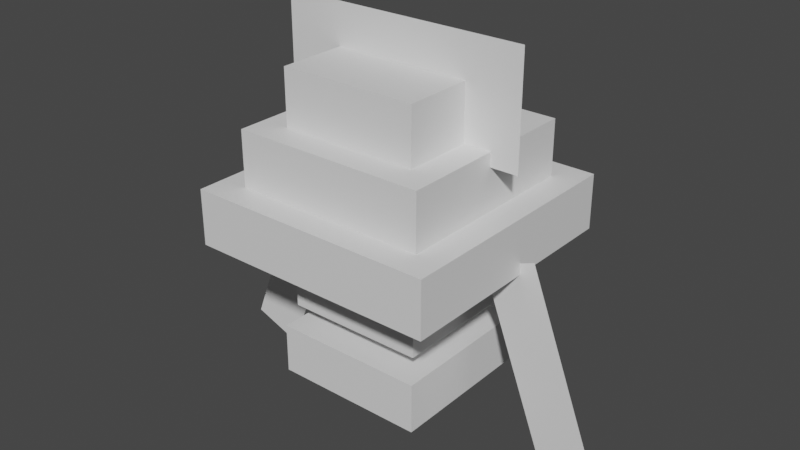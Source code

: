 # Source: inkay.blend  (saved by Blender 2.81.16; exported with 4.5.12 LTS)
import bpy
from mathutils import Matrix  # noqa: F401  (used for matrix-valued properties, if any)

bpy.ops.wm.read_factory_settings(use_empty=True)
scene = bpy.context.scene
scene.name = 'Scene'

# ---- collections
col_collection = bpy.data.collections.new('Collection'); scene.collection.children.link(col_collection)

# ---- materials (node trees are filled in below, after node groups)
mat_default_obj = bpy.data.materials.new('Default OBJ')
mat_default_obj.use_transparent_shadow = False

# ---- material node trees
mat_default_obj.use_nodes = True; mat_default_obj.node_tree.nodes.clear()
_N = mat_default_obj.node_tree.nodes; _L = mat_default_obj.node_tree.links
n0 = _N.new('ShaderNodeOutputMaterial'); n0.name = 'Material Output'; n0.location = (300, 300)
n1 = _N.new('ShaderNodeBsdfPrincipled'); n1.name = 'Principled BSDF'; n1.location = (10, 300)
n1.distribution = 'GGX'
n1.subsurface_method = 'BURLEY'
n1.inputs[3].default_value = 1.45
n1.inputs[27].default_value = (0.0, 0.0, 0.0, 1.0)
n1.inputs[28].default_value = 1.0
_L.new(n1.outputs[0], n0.inputs[0])
n0.is_active_output = True

# ---- world
world_world = bpy.data.worlds.new('World'); scene.world = world_world
world_world.use_nodes = True; world_world.node_tree.nodes.clear()
_N = world_world.node_tree.nodes; _L = world_world.node_tree.links
n0 = _N.new('ShaderNodeOutputWorld'); n0.name = 'World Output'; n0.location = (300, 300)
n1 = _N.new('ShaderNodeBackground'); n1.name = 'Background'; n1.location = (10, 300)
n1.inputs[0].default_value = (0.05088, 0.05088, 0.05088, 1.0)
_L.new(n1.outputs[0], n0.inputs[0])
n0.is_active_output = True
world_world.color = (0.05088, 0.05088, 0.05088)
world_world.use_sun_shadow = False
world_world.sun_shadow_jitter_overblur = 0.0

# ---- meshes
me_left_arm = bpy.data.meshes.new('Left_arm')
me_left_arm.from_pydata([(-0.4684, -0.7275, -0.025), (-0.3516, -0.7721, -0.025), (-0.1957, -0.3633, -0.025), (-0.3125, -0.3187, -0.025)], [], [(1, 0, 3, 2)])
_uv = me_left_arm.uv_layers.new(name='UVMap')
_uv.uv.foreach_set('vector', [0.3438, 0.7812, 0.375, 0.7812, 0.375, 1.0, 0.3438, 1.0])
me_left_arm.materials.append(mat_default_obj)
me_left_arm.use_remesh_fix_poles = True
me_left_arm.use_remesh_preserve_attributes = False
me_left_arm.use_mirror_vertex_groups = False
me_left_arm.update()
me_right_arm = bpy.data.meshes.new('Right_arm')
me_right_arm.from_pydata([(0.4684, -0.7275, -0.025), (0.3516, -0.7721, -0.025), (0.1957, -0.3633, -0.025), (0.3125, -0.3187, -0.025)], [], [(1, 0, 3, 2)])
_uv = me_right_arm.uv_layers.new(name='UVMap')
_uv.uv.foreach_set('vector', [0.3438, 0.7812, 0.375, 0.7812, 0.375, 1.0, 0.3438, 1.0])
me_right_arm.materials.append(mat_default_obj)
me_right_arm.use_remesh_fix_poles = True
me_right_arm.use_remesh_preserve_attributes = False
me_right_arm.use_mirror_vertex_groups = False
me_right_arm.update()
me_tentacles = bpy.data.meshes.new('Tentacles')
me_tentacles.from_pydata([(0.175, -0.6687, -0.1688), (-0.1688, -0.6687, -0.1688), (-0.1688, -0.5562, -0.1688), (0.175, -0.5562, -0.1688), (-0.1688, -0.6687, 0.175), (0.175, -0.6687, 0.175), (0.175, -0.5562, 0.175), (-0.1688, -0.5562, 0.175)], [], [(0, 1, 2, 3), (4, 5, 6, 7), (3, 2, 7, 6), (5, 4, 1, 0), (5, 0, 3, 6), (1, 4, 7, 2)])
_uv = me_tentacles.uv_layers.new(name='UVMap')
_uv.uv.foreach_set('vector', [0.4531, 0.8125, 0.5312, 0.8125, 0.5312, 0.8438, 0.4531, 0.8438, 0.6094, 0.8125, 0.6875, 0.8125, 0.6875, 0.8438, 0.6094, 0.8438, 0.4531, 0.8438, 0.5312, 0.8438, 0.5312, 1.0, 0.4531, 1.0, 0.5312, 0.8438, 0.6094, 0.8438, 0.6094, 1.0, 0.5312, 1.0, 0.375, 0.8125, 0.4531, 0.8125, 0.4531, 0.8438, 0.375, 0.8438, 0.5312, 0.8125, 0.6094, 0.8125, 0.6094, 0.8438, 0.5312, 0.8438])
me_tentacles.materials.append(mat_default_obj)
me_tentacles.use_remesh_fix_poles = True
me_tentacles.use_remesh_preserve_attributes = False
me_tentacles.use_mirror_vertex_groups = False
me_tentacles.update()
me_bodyhead = bpy.data.meshes.new('BodyHead')
me_bodyhead.from_pydata([(0.1625, -0.5063, -0.1562), (-0.15, -0.5063, -0.1562), (-0.15, -0.4062, -0.1562), (0.1625, -0.4062, -0.1562), (-0.15, -0.5063, 0.1562), (0.1625, -0.5063, 0.1562), (0.1625, -0.4062, 0.1562), (-0.15, -0.4062, 0.1562)], [], [(0, 1, 2, 3), (4, 5, 6, 7), (3, 2, 7, 6), (5, 4, 1, 0), (5, 0, 3, 6), (1, 4, 7, 2)])
_uv = me_bodyhead.uv_layers.new(name='UVMap')
_uv.uv.foreach_set('vector', [0.07812, 0.7812, 0.1562, 0.7812, 0.1562, 0.8438, 0.07812, 0.8438, 0.2344, 0.7812, 0.3125, 0.7812, 0.3125, 0.8438, 0.2344, 0.8438, 0.07812, 0.8438, 0.1562, 0.8438, 0.1562, 1.0, 0.07812, 1.0, 0.1562, 0.8438, 0.2344, 0.8438, 0.2344, 1.0, 0.1562, 1.0, 0.0, 0.7812, 0.07812, 0.7812, 0.07812, 0.8438, 0.0, 0.8438, 0.1562, 0.7812, 0.2344, 0.7812, 0.2344, 0.8438, 0.1562, 0.8438])
me_bodyhead.materials.append(mat_default_obj)
me_bodyhead.use_remesh_fix_poles = True
me_bodyhead.use_remesh_preserve_attributes = False
me_bodyhead.use_mirror_vertex_groups = False
me_bodyhead.update()
me_top_hat = bpy.data.meshes.new('Top_Hat')
me_top_hat.from_pydata([(0.2812, -0.1375, 0.0), (-0.2875, -0.1375, 0.0), (-0.2875, 0.1125, 0.0), (0.2812, 0.1125, 0.0)], [], [(1, 0, 3, 2)])
_uv = me_top_hat.uv_layers.new(name='UVMap')
_uv.uv.foreach_set('vector', [0.1094, 0.6562, 0.2188, 0.6562, 0.2188, 0.7812, 0.1094, 0.7812])
me_top_hat.materials.append(mat_default_obj)
me_top_hat.use_remesh_fix_poles = True
me_top_hat.use_remesh_preserve_attributes = False
me_top_hat.use_mirror_vertex_groups = False
me_top_hat.update()
me_hat = bpy.data.meshes.new('Hat')
me_hat.from_pydata([(0.2812, -0.3562, -0.2812), (-0.2812, -0.3562, -0.2812), (-0.2812, -0.2313, -0.2812), (0.2812, -0.2313, -0.2812), (-0.2812, -0.3562, 0.2812), (0.2812, -0.3562, 0.2812), (0.2812, -0.2313, 0.2812), (-0.2812, -0.2313, 0.2812)], [], [(0, 1, 2, 3), (4, 5, 6, 7), (3, 2, 7, 6), (5, 4, 1, 0), (5, 0, 3, 6), (1, 4, 7, 2)])
_uv = me_hat.uv_layers.new(name='UVMap')
_uv.uv.foreach_set('vector', [0.5781, 0.0, 0.7188, 0.0, 0.7188, 0.0625, 0.5781, 0.0625, 0.8594, 0.0, 1.0, 0.0, 1.0, 0.0625, 0.8594, 0.0625, 0.5781, 0.0625, 0.7188, 0.0625, 0.7188, 0.3438, 0.5781, 0.3438, 0.7188, 0.0625, 0.8594, 0.0625, 0.8594, 0.3438, 0.7188, 0.3438, 0.4375, 0.0, 0.5781, 0.0, 0.5781, 0.0625, 0.4375, 0.0625, 0.7188, 0.0, 0.8594, 0.0, 0.8594, 0.0625, 0.7188, 0.0625])
me_hat.materials.append(mat_default_obj)
me_hat.use_remesh_fix_poles = True
me_hat.use_remesh_preserve_attributes = False
me_hat.use_mirror_vertex_groups = False
me_hat.update()
me_hat_1 = bpy.data.meshes.new('Hat 1')
me_hat_1.from_pydata([(0.2188, -0.2313, -0.2188), (-0.2188, -0.2313, -0.2188), (-0.2188, -0.1063, -0.2188), (0.2188, -0.1063, -0.2188), (-0.2188, -0.2313, 0.2188), (0.2188, -0.2313, 0.2188), (0.2188, -0.1063, 0.2188), (-0.2188, -0.1063, 0.2188)], [], [(0, 1, 2, 3), (4, 5, 6, 7), (3, 2, 7, 6), (5, 4, 1, 0), (5, 0, 3, 6), (1, 4, 7, 2)])
_uv = me_hat_1.uv_layers.new(name='UVMap')
_uv.uv.foreach_set('vector', [0.6406, 0.0, 0.75, 0.0, 0.75, 0.0625, 0.6406, 0.0625, 0.8594, 0.0, 0.9688, 0.0, 0.9688, 0.0625, 0.8594, 0.0625, 0.6406, 0.0625, 0.75, 0.0625, 0.75, 0.2812, 0.6406, 0.2812, 0.75, 0.0625, 0.8594, 0.0625, 0.8594, 0.2812, 0.75, 0.2812, 0.5312, 0.0, 0.6406, 0.0, 0.6406, 0.0625, 0.5312, 0.0625, 0.75, 0.0, 0.8594, 0.0, 0.8594, 0.0625, 0.75, 0.0625])
me_hat_1.materials.append(mat_default_obj)
me_hat_1.use_remesh_fix_poles = True
me_hat_1.use_remesh_preserve_attributes = False
me_hat_1.use_mirror_vertex_groups = False
me_hat_1.update()
me_hat_2 = bpy.data.meshes.new('Hat 2')
me_hat_2.from_pydata([(0.1562, -0.1063, -0.1562), (-0.1562, -0.1063, -0.1562), (-0.1562, 0.01875, -0.1562), (0.1562, 0.01875, -0.1562), (-0.1562, -0.1063, 0.1562), (0.1562, -0.1063, 0.1562), (0.1562, 0.01875, 0.1562), (-0.1562, 0.01875, 0.1562)], [], [(0, 1, 2, 3), (4, 5, 6, 7), (3, 2, 7, 6), (5, 4, 1, 0), (5, 0, 3, 6), (1, 4, 7, 2)])
_uv = me_hat_2.uv_layers.new(name='UVMap')
_uv.uv.foreach_set('vector', [0.7031, 0.0, 0.7812, 0.0, 0.7812, 0.0625, 0.7031, 0.0625, 0.8594, 0.0, 0.9375, 0.0, 0.9375, 0.0625, 0.8594, 0.0625, 0.7031, 0.0625, 0.7812, 0.0625, 0.7812, 0.2188, 0.7031, 0.2188, 0.7812, 0.0625, 0.8594, 0.0625, 0.8594, 0.2188, 0.7812, 0.2188, 0.625, 0.0, 0.7031, 0.0, 0.7031, 0.0625, 0.625, 0.0625, 0.7812, 0.0, 0.8594, 0.0, 0.8594, 0.0625, 0.7812, 0.0625])
me_hat_2.materials.append(mat_default_obj)
me_hat_2.use_remesh_fix_poles = True
me_hat_2.use_remesh_preserve_attributes = False
me_hat_2.use_mirror_vertex_groups = False
me_hat_2.update()
me_hat_000 = bpy.data.meshes.new('Hat.000')
me_hat_000.from_pydata([(0.2188, -0.3562, -0.2188), (-0.2188, -0.3562, -0.2188), (-0.2188, -0.2313, -0.2188), (0.2188, -0.2313, -0.2188), (-0.2188, -0.3562, 0.2188), (0.2188, -0.3562, 0.2188), (0.2188, -0.2313, 0.2188), (-0.2188, -0.2313, 0.2188)], [], [(0, 1, 2, 3), (4, 5, 6, 7), (3, 2, 7, 6), (5, 4, 1, 0), (5, 0, 3, 6), (1, 4, 7, 2)])
_uv = me_hat_000.uv_layers.new(name='UVMap')
_uv.uv.foreach_set('vector', [0.1094, 0.0, 0.2188, 0.0, 0.2188, 0.0625, 0.1094, 0.0625, 0.3281, 0.0, 0.4375, 0.0, 0.4375, 0.0625, 0.3281, 0.0625, 0.1094, 0.0625, 0.2188, 0.0625, 0.2188, 0.2812, 0.1094, 0.2812, 0.2188, 0.0625, 0.3281, 0.0625, 0.3281, 0.2812, 0.2188, 0.2812, 0.0, 0.0, 0.1094, 0.0, 0.1094, 0.0625, 0.0, 0.0625, 0.2188, 0.0, 0.3281, 0.0, 0.3281, 0.0625, 0.2188, 0.0625])
me_hat_000.materials.append(mat_default_obj)
me_hat_000.use_remesh_fix_poles = True
me_hat_000.use_remesh_preserve_attributes = False
me_hat_000.use_mirror_vertex_groups = False
me_hat_000.update()
me_hat_1_000 = bpy.data.meshes.new('Hat 1.000')
me_hat_1_000.from_pydata([(0.1875, -0.2313, -0.1875), (-0.1875, -0.2313, -0.1875), (-0.1875, -0.1063, -0.1875), (0.1875, -0.1063, -0.1875), (-0.1875, -0.2313, 0.1875), (0.1875, -0.2313, 0.1875), (0.1875, -0.1063, 0.1875), (-0.1875, -0.1063, 0.1875)], [], [(0, 1, 2, 3), (4, 5, 6, 7), (3, 2, 7, 6), (5, 4, 1, 0), (5, 0, 3, 6), (1, 4, 7, 2)])
_uv = me_hat_1_000.uv_layers.new(name='UVMap')
_uv.uv.foreach_set('vector', [0.09375, 0.2812, 0.1875, 0.2812, 0.1875, 0.3438, 0.09375, 0.3438, 0.2812, 0.2812, 0.375, 0.2812, 0.375, 0.3438, 0.2812, 0.3438, 0.09375, 0.3438, 0.1875, 0.3438, 0.1875, 0.5312, 0.09375, 0.5312, 0.1875, 0.3438, 0.2812, 0.3438, 0.2812, 0.5312, 0.1875, 0.5312, 0.0, 0.2812, 0.09375, 0.2812, 0.09375, 0.3438, 0.0, 0.3438, 0.1875, 0.2812, 0.2812, 0.2812, 0.2812, 0.3438, 0.1875, 0.3438])
me_hat_1_000.materials.append(mat_default_obj)
me_hat_1_000.use_remesh_fix_poles = True
me_hat_1_000.use_remesh_preserve_attributes = False
me_hat_1_000.use_mirror_vertex_groups = False
me_hat_1_000.update()
me_hat_2_000 = bpy.data.meshes.new('Hat 2.000')
me_hat_2_000.from_pydata([(0.125, -0.1063, -0.125), (-0.125, -0.1063, -0.125), (-0.125, 0.01875, -0.125), (0.125, 0.01875, -0.125), (-0.125, -0.1063, 0.125), (0.125, -0.1063, 0.125), (0.125, 0.01875, 0.125), (-0.125, 0.01875, 0.125)], [], [(0, 1, 2, 3), (4, 5, 6, 7), (3, 2, 7, 6), (5, 4, 1, 0), (5, 0, 3, 6), (1, 4, 7, 2)])
_uv = me_hat_2_000.uv_layers.new(name='UVMap')
_uv.uv.foreach_set('vector', [0.09375, 0.2812, 0.1562, 0.2812, 0.1562, 0.3438, 0.09375, 0.3438, 0.2188, 0.2812, 0.2812, 0.2812, 0.2812, 0.3438, 0.2188, 0.3438, 0.09375, 0.3438, 0.1562, 0.3438, 0.1562, 0.4688, 0.09375, 0.4688, 0.1562, 0.3438, 0.2188, 0.3438, 0.2188, 0.4688, 0.1562, 0.4688, 0.03125, 0.2812, 0.09375, 0.2812, 0.09375, 0.3438, 0.03125, 0.3438, 0.1562, 0.2812, 0.2188, 0.2812, 0.2188, 0.3438, 0.1562, 0.3438])
me_hat_2_000.materials.append(mat_default_obj)
me_hat_2_000.use_remesh_fix_poles = True
me_hat_2_000.use_remesh_preserve_attributes = False
me_hat_2_000.use_mirror_vertex_groups = False
me_hat_2_000.update()

# ---- objects
ob_left_arm = bpy.data.objects.new('Left_arm', me_left_arm)
ob_right_arm = bpy.data.objects.new('Right_arm', me_right_arm)
ob_tentacles = bpy.data.objects.new('Tentacles', me_tentacles)
ob_bodyhead = bpy.data.objects.new('BodyHead', me_bodyhead)
ob_top_hat = bpy.data.objects.new('Top_Hat', me_top_hat)
ob_hat = bpy.data.objects.new('Hat', me_hat)
ob_hat_1 = bpy.data.objects.new('Hat 1', me_hat_1)
ob_hat_2 = bpy.data.objects.new('Hat 2', me_hat_2)
ob_hat_000 = bpy.data.objects.new('Hat.000', me_hat_000)
ob_hat_1_000 = bpy.data.objects.new('Hat 1.000', me_hat_1_000)
ob_hat_2_000 = bpy.data.objects.new('Hat 2.000', me_hat_2_000)

# ---- transforms, parenting, visibility, modifiers, constraints
ob_left_arm.parent = ob_bodyhead
ob_left_arm.matrix_parent_inverse = Matrix(((1.0, 0.0, 0.0, -0.0), (0.0, -1.629e-07, 1.0, -0.7827), (0.0, -1.0, -1.629e-07, 1.275e-07), (-0.0, 0.0, -0.0, 1.0)))
ob_left_arm.location = (0.0, 0.0, 0.7827)
ob_left_arm.rotation_euler = (1.571, -0.0, 0.0)
ob_left_arm.lineart.crease_threshold = 0.0
ob_right_arm.parent = ob_bodyhead
ob_right_arm.matrix_parent_inverse = Matrix(((1.0, 0.0, 0.0, -0.0), (0.0, -1.629e-07, 1.0, -0.7827), (0.0, -1.0, -1.629e-07, 1.275e-07), (-0.0, 0.0, -0.0, 1.0)))
ob_right_arm.location = (0.0, 0.0, 0.7827)
ob_right_arm.rotation_euler = (1.571, -0.0, 0.0)
ob_right_arm.lineart.crease_threshold = 0.0
ob_tentacles.parent = ob_bodyhead
ob_tentacles.matrix_parent_inverse = Matrix(((1.0, 0.0, 0.0, -0.0), (0.0, -1.629e-07, 1.0, -0.7827), (0.0, -1.0, -1.629e-07, 1.275e-07), (-0.0, 0.0, -0.0, 1.0)))
ob_tentacles.location = (0.0, 0.0, 0.7827)
ob_tentacles.rotation_euler = (1.571, -0.0, 0.0)
ob_tentacles.lineart.crease_threshold = 0.0
ob_bodyhead.location = (0.0, 0.0, 0.7827)
ob_bodyhead.rotation_euler = (1.571, -0.0, 0.0)
ob_bodyhead.lineart.crease_threshold = 0.0
ob_top_hat.parent = ob_hat_2_000
ob_top_hat.matrix_parent_inverse = Matrix(((1.0, 0.0, 0.0, -0.0), (0.0, -1.629e-07, 1.0, -0.7827), (0.0, -1.0, -1.629e-07, 1.275e-07), (-0.0, 0.0, -0.0, 1.0)))
ob_top_hat.location = (0.0, 0.0, 0.7827)
ob_top_hat.rotation_euler = (1.571, -0.0, 0.0)
ob_top_hat.lineart.crease_threshold = 0.0
ob_hat.parent = ob_bodyhead
ob_hat.matrix_parent_inverse = Matrix(((1.0, 0.0, 0.0, -0.0), (0.0, -1.629e-07, 1.0, -0.7827), (0.0, -1.0, -1.629e-07, 1.275e-07), (-0.0, 0.0, -0.0, 1.0)))
ob_hat.location = (0.0, 0.0, 0.7827)
ob_hat.rotation_euler = (1.571, -0.0, 0.0)
ob_hat.lineart.crease_threshold = 0.0
ob_hat_1.parent = ob_bodyhead
ob_hat_1.matrix_parent_inverse = Matrix(((1.0, 0.0, 0.0, -0.0), (0.0, -1.629e-07, 1.0, -0.7827), (0.0, -1.0, -1.629e-07, 1.275e-07), (-0.0, 0.0, -0.0, 1.0)))
ob_hat_1.location = (0.0, 0.0, 0.7827)
ob_hat_1.rotation_euler = (1.571, -0.0, 0.0)
ob_hat_1.lineart.crease_threshold = 0.0
ob_hat_2.parent = ob_hat_2_000
ob_hat_2.matrix_parent_inverse = Matrix(((1.0, 0.0, 0.0, -0.0), (0.0, -1.629e-07, 1.0, -0.7827), (0.0, -1.0, -1.629e-07, 1.275e-07), (-0.0, 0.0, -0.0, 1.0)))
ob_hat_2.location = (0.0, 0.0, 0.7827)
ob_hat_2.rotation_euler = (1.571, -0.0, 0.0)
ob_hat_2.lineart.crease_threshold = 0.0
ob_hat_000.parent = ob_hat
ob_hat_000.matrix_parent_inverse = Matrix(((1.0, 0.0, 0.0, -0.0), (0.0, -1.629e-07, 1.0, -0.7827), (0.0, -1.0, -1.629e-07, 1.275e-07), (-0.0, 0.0, -0.0, 1.0)))
ob_hat_000.location = (0.0, 0.0, 0.7827)
ob_hat_000.rotation_euler = (1.571, -0.0, 0.0)
ob_hat_000.lineart.crease_threshold = 0.0
ob_hat_1_000.parent = ob_hat_1
ob_hat_1_000.matrix_parent_inverse = Matrix(((1.0, 0.0, 0.0, -0.0), (0.0, -1.629e-07, 1.0, -0.7827), (0.0, -1.0, -1.629e-07, 1.275e-07), (-0.0, 0.0, -0.0, 1.0)))
ob_hat_1_000.location = (0.0, 0.0, 0.7827)
ob_hat_1_000.rotation_euler = (1.571, -0.0, 0.0)
ob_hat_1_000.lineart.crease_threshold = 0.0
ob_hat_2_000.parent = ob_bodyhead
ob_hat_2_000.matrix_parent_inverse = Matrix(((1.0, 0.0, 0.0, -0.0), (0.0, -1.629e-07, 1.0, -0.7827), (0.0, -1.0, -1.629e-07, 1.275e-07), (-0.0, 0.0, -0.0, 1.0)))
ob_hat_2_000.location = (0.0, 0.0, 0.7827)
ob_hat_2_000.rotation_euler = (1.571, -0.0, 0.0)
ob_hat_2_000.lineart.crease_threshold = 0.0

# ---- collection membership
col_collection.objects.link(ob_left_arm)
col_collection.objects.link(ob_right_arm)
col_collection.objects.link(ob_tentacles)
col_collection.objects.link(ob_bodyhead)
col_collection.objects.link(ob_top_hat)
col_collection.objects.link(ob_hat)
col_collection.objects.link(ob_hat_1)
col_collection.objects.link(ob_hat_2)
col_collection.objects.link(ob_hat_000)
col_collection.objects.link(ob_hat_1_000)
col_collection.objects.link(ob_hat_2_000)

# ---- scene / render settings (as saved in the file)
scene.frame_start = 1; scene.frame_end = 250; scene.frame_set(1)
scene.render.engine = 'BLENDER_EEVEE_NEXT'
scene.cycles.use_denoising = False
scene.cycles.samples = 128
scene.cycles.sampling_pattern = 'TABULATED_SOBOL'
scene.cycles.use_adaptive_sampling = False
scene.cycles.use_light_tree = False
scene.view_settings.view_transform = 'Filmic'
bpy.context.view_layer.update()

# ---- added for rendering (the .blend has no active camera and no usable light): camera, sun
cam_auto = bpy.data.cameras.new('AutoCamera')
cam_auto.lens = 50.0
cam_auto.sensor_width = 36.0
cam_auto.clip_end = 1000.0
ob_auto_camera = bpy.data.objects.new('AutoCamera', cam_auto)
scene.collection.objects.link(ob_auto_camera)
ob_auto_camera.location = (1.3007, -1.56084, 1.49348)
ob_auto_camera.rotation_euler = (1.09748, -7.21219e-08, 0.694738)
scene.camera = ob_auto_camera
light_auto_sun = bpy.data.lights.new('AutoSun', 'SUN')
light_auto_sun.energy = 3.0
light_auto_sun.angle = 0.0523599
ob_auto_sun = bpy.data.objects.new('AutoSun', light_auto_sun)
scene.collection.objects.link(ob_auto_sun)
ob_auto_sun.rotation_euler = (0.872665, 0.174533, 0.523599)
bpy.context.view_layer.update()
